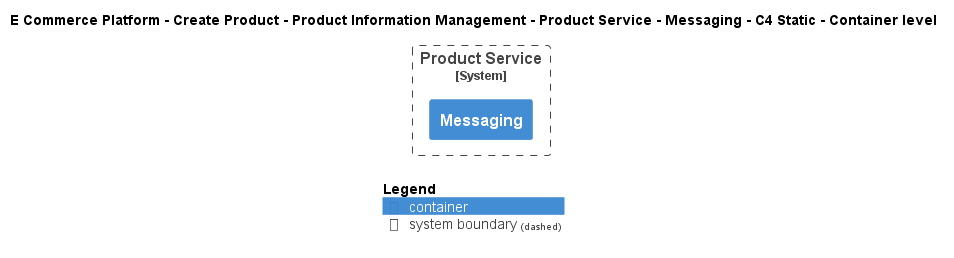

The diagram above was rendered by PlantUML. Its source (embedded in the PNG):
@startuml
!include ..\..\..\..\..\..\..\.c4s\C4_Container.puml

AddElementTag("c4interflow:lifecycle:new", $bgColor=green, $fontColor=#ffffff, $borderColor=green, $shadowing="False")
AddElementTag("c4interflow:lifecycle:changed", $bgColor=orange, $fontColor=#ffffff, $borderColor=orange, $shadowing="False")
AddElementTag("c4interflow:lifecycle:removed", $bgColor=red, $fontColor=#ffffff, $borderColor=red, $shadowing="False")

AddRelTag("c4interflow:lifecycle:new", $textColor=green, $lineColor=green)
AddRelTag("c4interflow:lifecycle:changed", $textColor=orange, $lineColor=orange)
AddRelTag("c4interflow:lifecycle:removed", $textColor=red, $lineColor=red)

SHOW_PERSON_PORTRAIT()
LAYOUT_TOP_DOWN()

skinparam linetype polyline

title E Commerce Platform - Create Product - Product Information Management - Product Service - Messaging - C4 Static - Container level


System_Boundary(ECommercePlatform.CreateProduct.ProductInformationManagement.SoftwareSystems.ProductService, "Product Service") {
    Container(ECommercePlatform.CreateProduct.ProductInformationManagement.SoftwareSystems.ProductService.Containers.Messaging, "Messaging", "", "")
}



SHOW_LEGEND()
@enduml